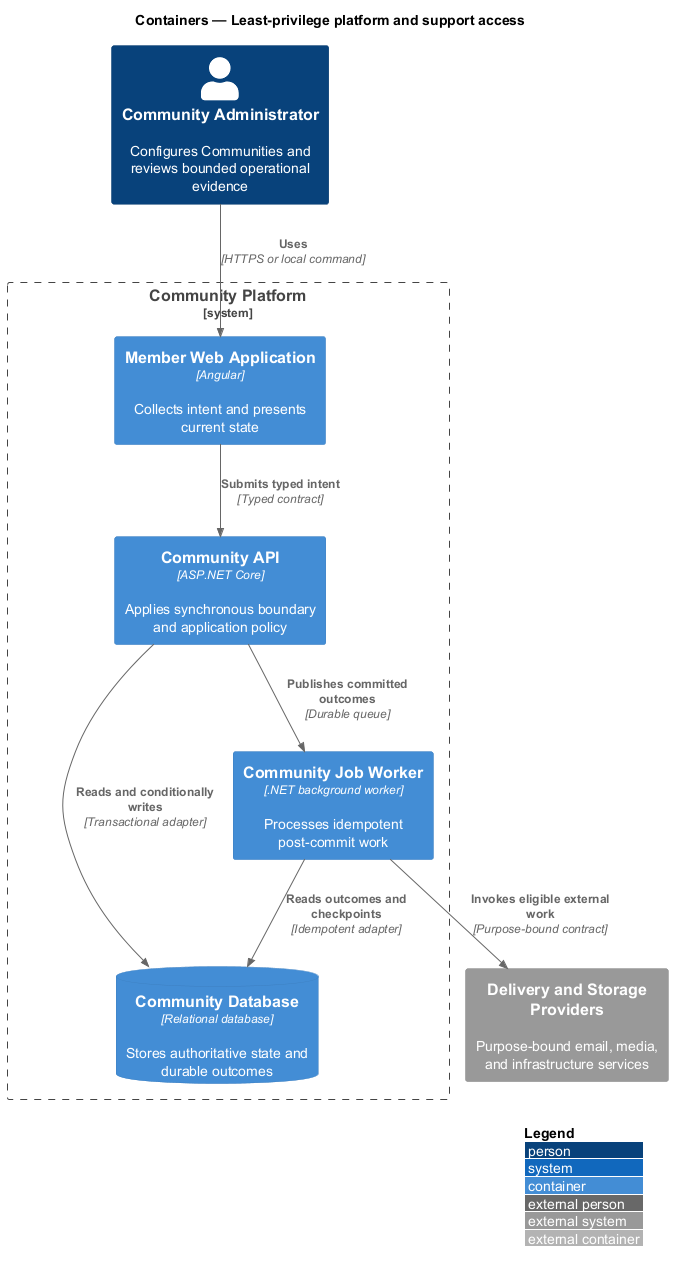

The diagram above was rendered by PlantUML. Its source (embedded in the PNG):
@startuml
!include <C4/C4_Container>
LAYOUT_WITH_LEGEND()
title Containers — Least-privilege platform and support access

Person(actor, "Community Administrator", "Configures Communities and reviews bounded operational evidence")
System_Ext(external, "Delivery and Storage Providers", "Purpose-bound email, media, and infrastructure services")
System_Boundary(system, "Community Platform") {
  Container(frontend, "Member Web Application", "Angular", "Collects intent and presents current state")
  Container(backend, "Community API", "ASP.NET Core", "Applies synchronous boundary and application policy")
  Container(worker, "Community Job Worker", ".NET background worker", "Processes idempotent post-commit work")
  ContainerDb(store, "Community Database", "Relational database", "Stores authoritative state and durable outcomes")
}

Rel(actor, frontend, "Uses", "HTTPS or local command")
Rel(frontend, backend, "Submits typed intent", "Typed contract")
Rel(backend, store, "Reads and conditionally writes", "Transactional adapter")
Rel(backend, worker, "Publishes committed outcomes", "Durable queue")
Rel(worker, store, "Reads outcomes and checkpoints", "Idempotent adapter")
Rel(worker, external, "Invokes eligible external work", "Purpose-bound contract")
@enduml